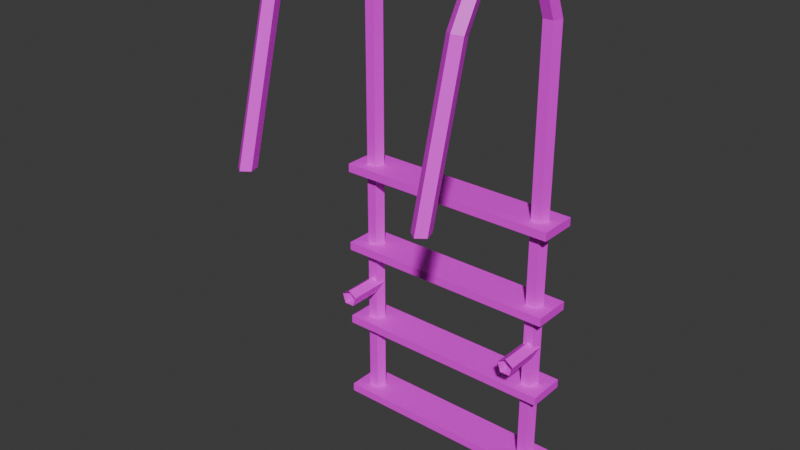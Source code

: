 # Source: Pool01_Ladder02.blend  (saved by Blender 4.3.32; exported with 4.5.12 LTS)
import bpy
from mathutils import Matrix  # noqa: F401  (used for matrix-valued properties, if any)

bpy.ops.wm.read_factory_settings(use_empty=True)
scene = bpy.context.scene
scene.name = 'Scene'

# ---- collections
col_collection = bpy.data.collections.new('Collection'); scene.collection.children.link(col_collection)

# ---- images (referenced by path relative to the original .blend; pixels are not part of the script)
import os
ASSET_DIR = os.environ.get("B2B_ASSET_DIR", "")  # directory of the original .blend (textures are referenced by path, not embedded)
HERE = os.path.dirname(os.path.abspath(__file__))  # packed textures are extracted next to this script under _unpacked/

def load_image(name, relpath, width, height, colorspace="sRGB"):
    """Load a texture the original file referenced (path relative to the .blend, or extracted next to this script)."""
    p = next((c for c in (os.path.join(HERE, relpath), os.path.join(ASSET_DIR, relpath)) if relpath and os.path.exists(c)), "")
    if p:
        img = bpy.data.images.load(p, check_existing=True)
        img.name = name
    else:  # same state as the original file: an image datablock whose file is absent (Cycles renders it pink)
        img = bpy.data.images.new(name, width, height)
        img.source = "FILE"
        img.filepath = "//" + (relpath or name)
    img.colorspace_settings.name = colorspace
    return img
img_pool01_ladder01_a_jpg = load_image('Pool01_Ladder01_a.jpg', 'Pool01_Ladder01_a.jpg', 1024, 1024, 'sRGB')

# ---- materials (node trees are filled in below, after node groups)
mat_primary = bpy.data.materials.new('Primary')

# ---- material node trees
mat_primary.use_nodes = True; mat_primary.node_tree.nodes.clear()
_N = mat_primary.node_tree.nodes; _L = mat_primary.node_tree.links
n0 = _N.new('ShaderNodeBsdfPrincipled'); n0.name = 'Principled BSDF'; n0.location = (10, 300)
n1 = _N.new('ShaderNodeOutputMaterial'); n1.name = 'Material Output'; n1.location = (300, 300)
n2 = _N.new('ShaderNodeTexImage'); n2.name = 'Image Texture'; n2.location = (-280, 280)
n2.image = img_pool01_ladder01_a_jpg
n2.interpolation = 'Closest'
_L.new(n0.outputs[0], n1.inputs[0])
_L.new(n2.outputs[0], n0.inputs[0])
n1.is_active_output = True

# ---- world
world_world = bpy.data.worlds.new('World'); scene.world = world_world
world_world.use_nodes = True; world_world.node_tree.nodes.clear()
_N = world_world.node_tree.nodes; _L = world_world.node_tree.links
n0 = _N.new('ShaderNodeOutputWorld'); n0.name = 'World Output'; n0.location = (300, 300)
n1 = _N.new('ShaderNodeBackground'); n1.name = 'Background'; n1.location = (10, 300)
n1.inputs[0].default_value = (0.05088, 0.05088, 0.05088, 1.0)
_L.new(n1.outputs[0], n0.inputs[0])
n0.is_active_output = True
world_world.color = (0.05088, 0.05088, 0.05088)
world_world.sun_shadow_jitter_overblur = 0.0

# ---- meshes
me_cylinder = bpy.data.meshes.new('Cylinder')
me_cylinder.from_pydata([(0.55, -0.7, -1.8), (0.55, -0.7, 0.75), (0.5976, -0.7345, -1.8), (0.5976, -0.7345, 0.75), (0.5794, -0.7905, -1.8), (0.5794, -0.7905, 0.75), (0.5206, -0.7905, -1.8), (0.5206, -0.7905, 0.75), (0.5024, -0.7345, -1.8), (0.5024, -0.7345, 0.75), (0.55, -0.8245, 1.051), (0.5976, -0.8489, 1.026), (0.5794, -0.8884, 0.9866), (0.5206, -0.8884, 0.9866), (0.5024, -0.8489, 1.026), (0.55, -1.125, 1.175), (0.5976, -1.125, 1.14), (0.5794, -1.125, 1.085), (0.5206, -1.125, 1.085), (0.5024, -1.125, 1.14), (0.55, -1.426, 1.051), (0.5976, -1.401, 1.026), (0.5794, -1.362, 0.9866), (0.5206, -1.362, 0.9866), (0.5024, -1.401, 1.026), (0.55, -1.536, 0.86), (0.5976, -1.502, 0.8511), (0.5794, -1.448, 0.8366), (0.5206, -1.448, 0.8366), (0.5024, -1.502, 0.8511), (0.5206, -1.672, 0.0), (0.5024, -1.73, 0.0), (0.55, -1.766, 0.0), (0.5976, -1.73, 0.0), (0.5794, -1.672, 0.0), (-0.55, -0.7, -1.8), (-0.55, -0.7, 0.75), (-0.5976, -0.7345, -1.8), (-0.5976, -0.7345, 0.75), (-0.5794, -0.7905, -1.8), (-0.5794, -0.7905, 0.75), (-0.5206, -0.7905, -1.8), (-0.5206, -0.7905, 0.75), (-0.5024, -0.7345, -1.8), (-0.5024, -0.7345, 0.75), (-0.55, -0.8245, 1.051), (-0.5976, -0.8489, 1.026), (-0.5794, -0.8884, 0.9866), (-0.5206, -0.8884, 0.9866), (-0.5024, -0.8489, 1.026), (-0.55, -1.125, 1.175), (-0.5976, -1.125, 1.14), (-0.5794, -1.125, 1.085), (-0.5206, -1.125, 1.085), (-0.5024, -1.125, 1.14), (-0.55, -1.426, 1.051), (-0.5976, -1.401, 1.026), (-0.5794, -1.362, 0.9866), (-0.5206, -1.362, 0.9866), (-0.5024, -1.401, 1.026), (-0.55, -1.536, 0.86), (-0.5976, -1.502, 0.8511), (-0.5794, -1.448, 0.8366), (-0.5206, -1.448, 0.8366), (-0.5024, -1.502, 0.8511), (-0.5206, -1.672, 0.0), (-0.5024, -1.73, 0.0), (-0.55, -1.766, 0.0), (-0.5976, -1.73, 0.0), (-0.5794, -1.672, 0.0), (-0.66, -0.8583, -0.3498), (-0.66, -0.8583, -0.2998), (-0.66, -0.6322, -0.3498), (-0.66, -0.6322, -0.2998), (0.66, -0.8583, -0.3498), (0.66, -0.8583, -0.2998), (0.66, -0.6322, -0.3498), (0.66, -0.6322, -0.2998), (-0.66, -0.8583, -0.8498), (-0.66, -0.8583, -0.7998), (-0.66, -0.6322, -0.8498), (-0.66, -0.6322, -0.7998), (0.66, -0.8583, -0.8498), (0.66, -0.8583, -0.7998), (0.66, -0.6322, -0.8498), (0.66, -0.6322, -0.7998), (-0.66, -0.8583, -1.35), (-0.66, -0.8583, -1.3), (-0.66, -0.6322, -1.35), (-0.66, -0.6322, -1.3), (0.66, -0.8583, -1.35), (0.66, -0.8583, -1.3), (0.66, -0.6322, -1.35), (0.66, -0.6322, -1.3), (-0.66, -0.8583, -1.85), (-0.66, -0.8583, -1.8), (-0.66, -0.6322, -1.85), (-0.66, -0.6322, -1.8), (0.66, -0.8583, -1.85), (0.66, -0.8583, -1.8), (0.66, -0.6322, -1.85), (0.66, -0.6322, -1.8), (0.55, -1.0, -1.025), (0.5976, -1.0, -1.059), (0.5794, -1.0, -1.115), (0.5206, -1.0, -1.115), (0.5024, -1.0, -1.059), (0.5976, -0.7345, -1.059), (0.5794, -0.7345, -1.115), (0.5206, -0.7345, -1.115), (0.5024, -0.7345, -1.059), (0.55, -0.7345, -1.025), (-0.55, -1.0, -1.025), (-0.5976, -1.0, -1.059), (-0.5794, -1.0, -1.115), (-0.5206, -1.0, -1.115), (-0.5024, -1.0, -1.059), (-0.5976, -0.7345, -1.059), (-0.5794, -0.7345, -1.115), (-0.5206, -0.7345, -1.115), (-0.5024, -0.7345, -1.059), (-0.55, -0.7345, -1.025)], [], [(0, 1, 3, 2), (2, 3, 5, 4), (4, 5, 7, 6), (7, 5, 12, 13), (6, 7, 9, 8), (8, 9, 1, 0), (3, 1, 10, 11), (13, 12, 17, 18), (5, 3, 11, 12), (1, 9, 14, 10), (9, 7, 13, 14), (14, 13, 18, 19), (11, 10, 15, 16), (10, 14, 19, 15), (12, 11, 16, 17), (24, 23, 28, 29), (19, 18, 23, 24), (16, 15, 20, 21), (15, 19, 24, 20), (17, 16, 21, 22), (18, 17, 22, 23), (21, 20, 25, 26), (20, 24, 29, 25), (22, 21, 26, 27), (23, 22, 27, 28), (28, 27, 34, 30), (27, 26, 33, 34), (25, 29, 31, 32), (29, 28, 30, 31), (26, 25, 32, 33), (35, 37, 38, 36), (37, 39, 40, 38), (39, 41, 42, 40), (42, 48, 47, 40), (41, 43, 44, 42), (43, 35, 36, 44), (38, 46, 45, 36), (48, 53, 52, 47), (40, 47, 46, 38), (36, 45, 49, 44), (44, 49, 48, 42), (49, 54, 53, 48), (46, 51, 50, 45), (45, 50, 54, 49), (47, 52, 51, 46), (59, 64, 63, 58), (54, 59, 58, 53), (51, 56, 55, 50), (50, 55, 59, 54), (52, 57, 56, 51), (53, 58, 57, 52), (56, 61, 60, 55), (55, 60, 64, 59), (57, 62, 61, 56), (58, 63, 62, 57), (63, 65, 69, 62), (62, 69, 68, 61), (60, 67, 66, 64), (64, 66, 65, 63), (61, 68, 67, 60), (70, 71, 73, 72), (72, 73, 77, 76), (76, 77, 75, 74), (74, 75, 71, 70), (72, 76, 74, 70), (77, 73, 71, 75), (78, 79, 81, 80), (80, 81, 85, 84), (84, 85, 83, 82), (82, 83, 79, 78), (80, 84, 82, 78), (85, 81, 79, 83), (86, 87, 89, 88), (88, 89, 93, 92), (92, 93, 91, 90), (90, 91, 87, 86), (88, 92, 90, 86), (93, 89, 87, 91), (94, 95, 97, 96), (96, 97, 101, 100), (100, 101, 99, 98), (98, 99, 95, 94), (96, 100, 98, 94), (101, 97, 95, 99), (110, 106, 102, 111), (109, 105, 106, 110), (108, 104, 105, 109), (107, 103, 104, 108), (111, 102, 103, 107), (120, 121, 112, 116), (119, 120, 116, 115), (118, 119, 115, 114), (117, 118, 114, 113), (121, 117, 113, 112)])
_uv = me_cylinder.uv_layers.new(name='UVMap')
_uv.uv.foreach_set('vector', [-0.4506, 0.4948, 0.3307, 0.4896, 0.3307, 0.5052, -0.4506, 0.5104, -0.4506, 0.5104, 0.3307, 0.5052, 0.3385, 0.5208, -0.4506, 0.526, -0.4506, 0.526, 0.3385, 0.5208, 0.3385, 0.5365, -0.4506, 0.5417, 0.3385, 0.5365, 0.3385, 0.5208, 0.44, 0.5208, 0.44, 0.5365, -0.4506, 0.4635, 0.3385, 0.4583, 0.3307, 0.474, -0.4506, 0.4792, -0.4506, 0.4792, 0.3307, 0.474, 0.3307, 0.4896, -0.4506, 0.4948, 0.3307, 0.5052, 0.3307, 0.4896, 0.44, 0.4896, 0.44, 0.5052, 0.44, 0.5365, 0.44, 0.5208, 0.5494, 0.5208, 0.5494, 0.5365, 0.3385, 0.5208, 0.3307, 0.5052, 0.44, 0.5052, 0.44, 0.5208, 0.3307, 0.4896, 0.3307, 0.474, 0.44, 0.4792, 0.44, 0.4896, 0.3307, 0.474, 0.3385, 0.4583, 0.44, 0.4635, 0.44, 0.4792, 0.44, 0.4792, 0.44, 0.4635, 0.5494, 0.4635, 0.5494, 0.4792, 0.44, 0.5052, 0.44, 0.4896, 0.5494, 0.4948, 0.5494, 0.5052, 0.44, 0.4896, 0.44, 0.4792, 0.5494, 0.4792, 0.5494, 0.4948, 0.44, 0.5208, 0.44, 0.5052, 0.5494, 0.5052, 0.5494, 0.5208, 0.6588, 0.4792, 0.651, 0.4635, 0.7213, 0.4635, 0.7291, 0.4792, 0.5494, 0.4792, 0.5494, 0.4635, 0.651, 0.4635, 0.6588, 0.4792, 0.5494, 0.5052, 0.5494, 0.4948, 0.6588, 0.4896, 0.6588, 0.5052, 0.5494, 0.4948, 0.5494, 0.4792, 0.6588, 0.4792, 0.6588, 0.4896, 0.5494, 0.5208, 0.5494, 0.5052, 0.6588, 0.5052, 0.651, 0.5208, 0.5494, 0.5365, 0.5494, 0.5208, 0.651, 0.5208, 0.651, 0.5365, 0.6588, 0.5052, 0.6588, 0.4896, 0.7291, 0.4948, 0.7291, 0.5052, 0.6588, 0.4896, 0.6588, 0.4792, 0.7291, 0.4792, 0.7291, 0.4948, 0.651, 0.5208, 0.6588, 0.5052, 0.7291, 0.5052, 0.7213, 0.5208, 0.651, 0.5365, 0.651, 0.5208, 0.7213, 0.5208, 0.7213, 0.5365, 0.7213, 0.5365, 0.7213, 0.5208, 1.034, 0.526, 1.034, 0.5417, 0.7213, 0.5208, 0.7291, 0.5052, 1.042, 0.5104, 1.034, 0.526, 0.7291, 0.4948, 0.7291, 0.4792, 1.042, 0.4792, 1.049, 0.4948, 0.7291, 0.4792, 0.7213, 0.4635, 1.042, 0.4688, 1.042, 0.4792, 0.7291, 0.5052, 0.7291, 0.4948, 1.049, 0.4948, 1.042, 0.5104, -0.4506, 0.4948, -0.4506, 0.5104, 0.3307, 0.5052, 0.3307, 0.4896, -0.4506, 0.5104, -0.4506, 0.526, 0.3385, 0.5208, 0.3307, 0.5052, -0.4506, 0.526, -0.4506, 0.5417, 0.3385, 0.5365, 0.3385, 0.5208, 0.3385, 0.5365, 0.44, 0.5365, 0.44, 0.5208, 0.3385, 0.5208, -0.4506, 0.4635, -0.4506, 0.4792, 0.3307, 0.474, 0.3385, 0.4583, -0.4506, 0.4792, -0.4506, 0.4948, 0.3307, 0.4896, 0.3307, 0.474, 0.3307, 0.5052, 0.44, 0.5052, 0.44, 0.4896, 0.3307, 0.4896, 0.44, 0.5365, 0.5494, 0.5365, 0.5494, 0.5208, 0.44, 0.5208, 0.3385, 0.5208, 0.44, 0.5208, 0.44, 0.5052, 0.3307, 0.5052, 0.3307, 0.4896, 0.44, 0.4896, 0.44, 0.4792, 0.3307, 0.474, 0.3307, 0.474, 0.44, 0.4792, 0.44, 0.4635, 0.3385, 0.4583, 0.44, 0.4792, 0.5494, 0.4792, 0.5494, 0.4635, 0.44, 0.4635, 0.44, 0.5052, 0.5494, 0.5052, 0.5494, 0.4948, 0.44, 0.4896, 0.44, 0.4896, 0.5494, 0.4948, 0.5494, 0.4792, 0.44, 0.4792, 0.44, 0.5208, 0.5494, 0.5208, 0.5494, 0.5052, 0.44, 0.5052, 0.6588, 0.4792, 0.7291, 0.4792, 0.7213, 0.4635, 0.651, 0.4635, 0.5494, 0.4792, 0.6588, 0.4792, 0.651, 0.4635, 0.5494, 0.4635, 0.5494, 0.5052, 0.6588, 0.5052, 0.6588, 0.4896, 0.5494, 0.4948, 0.5494, 0.4948, 0.6588, 0.4896, 0.6588, 0.4792, 0.5494, 0.4792, 0.5494, 0.5208, 0.651, 0.5208, 0.6588, 0.5052, 0.5494, 0.5052, 0.5494, 0.5365, 0.651, 0.5365, 0.651, 0.5208, 0.5494, 0.5208, 0.6588, 0.5052, 0.7291, 0.5052, 0.7291, 0.4948, 0.6588, 0.4896, 0.6588, 0.4896, 0.7291, 0.4948, 0.7291, 0.4792, 0.6588, 0.4792, 0.651, 0.5208, 0.7213, 0.5208, 0.7291, 0.5052, 0.6588, 0.5052, 0.651, 0.5365, 0.7213, 0.5365, 0.7213, 0.5208, 0.651, 0.5208, 0.7213, 0.5365, 1.034, 0.5417, 1.034, 0.526, 0.7213, 0.5208, 0.7213, 0.5208, 1.034, 0.526, 1.042, 0.5104, 0.7291, 0.5052, 0.7291, 0.4948, 1.049, 0.4948, 1.042, 0.4792, 0.7291, 0.4792, 0.7291, 0.4792, 1.042, 0.4792, 1.042, 0.4688, 0.7213, 0.4635, 0.7291, 0.5052, 1.042, 0.5104, 1.049, 0.4948, 0.7291, 0.4948, 0.3828, 0.4635, 0.3828, 0.4479, 0.4922, 0.4479, 0.4922, 0.4635, 0.4922, 0.4635, 0.4922, 0.4479, 1.133, 0.4479, 1.133, 0.4635, 1.133, 0.4635, 1.133, 0.4479, 1.242, 0.4479, 1.242, 0.4635, -0.2578, 0.4635, -0.2578, 0.4479, 0.3828, 0.4479, 0.3828, 0.4635, 0.8594, 1.0, 0.1406, 1.0, 0.1406, 0.9167, 0.8594, 0.9167, 0.1406, 0.75, 0.8594, 0.75, 0.8594, 0.8333, 0.1406, 0.8333, 0.3828, 0.4792, 0.3828, 0.4635, 0.4922, 0.4635, 0.4922, 0.4792, 0.4922, 0.4792, 0.4922, 0.4635, 1.133, 0.4635, 1.133, 0.4792, 1.133, 0.4792, 1.133, 0.4635, 1.242, 0.4635, 1.242, 0.4792, -0.2578, 0.4792, -0.2578, 0.4635, 0.3828, 0.4635, 0.3828, 0.4792, 0.8594, 0.9167, 0.1406, 0.9167, 0.1406, 0.8333, 0.8594, 0.8333, 0.1406, 0.6667, 0.8594, 0.6667, 0.8594, 0.75, 0.1406, 0.75, 0.3828, 0.4792, 0.3828, 0.4635, 0.4922, 0.4635, 0.4922, 0.4792, 0.4922, 0.4792, 0.4922, 0.4635, 1.133, 0.4635, 1.133, 0.4792, 1.133, 0.4792, 1.133, 0.4635, 1.242, 0.4635, 1.242, 0.4792, -0.2578, 0.4792, -0.2578, 0.4635, 0.3828, 0.4635, 0.3828, 0.4792, 0.8594, 0.9167, 0.1406, 0.9167, 0.1406, 0.8333, 0.8594, 0.8333, 0.1406, 0.6667, 0.8594, 0.6667, 0.8594, 0.75, 0.1406, 0.75, 0.3828, 0.4792, 0.3828, 0.4635, 0.4922, 0.4635, 0.4922, 0.4792, 0.4922, 0.4792, 0.4922, 0.4635, 1.133, 0.4635, 1.133, 0.4792, 1.133, 0.4792, 1.133, 0.4635, 1.242, 0.4635, 1.242, 0.4792, -0.2578, 0.4792, -0.2578, 0.4635, 0.3828, 0.4635, 0.3828, 0.4792, 0.8594, 0.9167, 0.1406, 0.9167, 0.1406, 0.8333, 0.8594, 0.8333, 0.1406, 0.6667, 0.8594, 0.6667, 0.8594, 0.75, 0.1406, 0.75, -0.06323, 0.4766, 0.0181, 0.476, 0.0181, 0.4917, -0.06323, 0.4922, -0.05936, 0.461, 0.02279, 0.4604, 0.0181, 0.476, -0.06323, 0.4766, -0.05936, 0.5235, 0.02279, 0.5229, 0.02279, 0.5385, -0.05936, 0.5391, -0.06323, 0.5078, 0.0181, 0.5073, 0.02279, 0.5229, -0.05936, 0.5235, -0.06323, 0.4922, 0.0181, 0.4917, 0.0181, 0.5073, -0.06323, 0.5078, -0.06323, 0.4766, -0.06323, 0.4922, 0.0181, 0.4917, 0.0181, 0.476, -0.05936, 0.461, -0.06323, 0.4766, 0.0181, 0.476, 0.02279, 0.4604, -0.05936, 0.5235, -0.05936, 0.5391, 0.02279, 0.5385, 0.02279, 0.5229, -0.06323, 0.5078, -0.05936, 0.5235, 0.02279, 0.5229, 0.0181, 0.5073, -0.06323, 0.4922, -0.06323, 0.5078, 0.0181, 0.5073, 0.0181, 0.4917])
me_cylinder.materials.append(mat_primary)
me_cylinder.update()

# ---- objects
ob_pool01_ladder02 = bpy.data.objects.new('Pool01_Ladder02', me_cylinder)

# ---- transforms, parenting, visibility, modifiers, constraints
ob_pool01_ladder02.location = (0.0, 0.0, 0.0)

# ---- collection membership
col_collection.objects.link(ob_pool01_ladder02)

# ---- scene / render settings (as saved in the file)
scene.frame_start = 1; scene.frame_end = 250; scene.frame_set(1)
scene.render.engine = 'BLENDER_EEVEE_NEXT'
bpy.context.view_layer.update()

# ---- added for rendering (the .blend has no active camera and no usable light): camera, sun
cam_auto = bpy.data.cameras.new('AutoCamera')
cam_auto.lens = 50.0
cam_auto.sensor_width = 36.0
cam_auto.clip_end = 1000.0
ob_auto_camera = bpy.data.objects.new('AutoCamera', cam_auto)
scene.collection.objects.link(ob_auto_camera)
ob_auto_camera.location = (3.22861, -5.07326, 2.24547)
ob_auto_camera.rotation_euler = (1.09748, -7.21219e-08, 0.694738)
scene.camera = ob_auto_camera
light_auto_sun = bpy.data.lights.new('AutoSun', 'SUN')
light_auto_sun.energy = 3.0
light_auto_sun.angle = 0.0523599
ob_auto_sun = bpy.data.objects.new('AutoSun', light_auto_sun)
scene.collection.objects.link(ob_auto_sun)
ob_auto_sun.rotation_euler = (0.872665, 0.174533, 0.523599)
bpy.context.view_layer.update()
